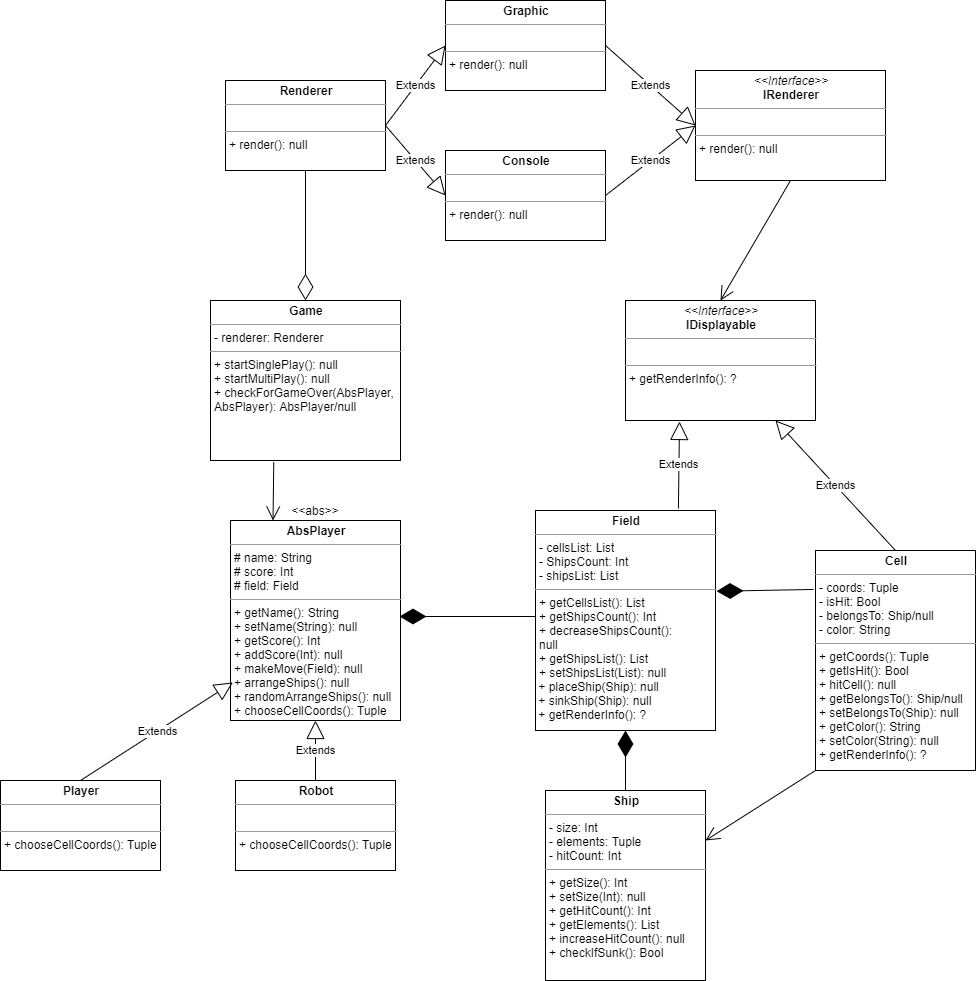

The diagram above was exported from draw.io. Its source (the exported page's mxGraphModel, read from the mxfile embedded in the PNG):
<mxGraphModel dx="1022" dy="1614" grid="1" gridSize="10" guides="1" tooltips="1" connect="1" arrows="1" fold="1" page="1" pageScale="1" pageWidth="850" pageHeight="1100" background="#ffffff" math="0" shadow="0">
  <root>
    <mxCell id="0" />
    <mxCell id="1" parent="0" />
    <mxCell id="f3GCQC4w1ikJoOcbjQZp-6" value="&lt;p style=&quot;margin: 0px ; margin-top: 4px ; text-align: center&quot;&gt;&lt;b&gt;Game&lt;/b&gt;&lt;/p&gt;&lt;hr size=&quot;1&quot;&gt;&lt;p style=&quot;margin: 0px ; margin-left: 4px&quot;&gt;- renderer: Renderer&lt;/p&gt;&lt;hr size=&quot;1&quot;&gt;&lt;p style=&quot;margin: 0px ; margin-left: 4px&quot;&gt;+ startSinglePlay(): null&lt;/p&gt;&lt;p style=&quot;margin: 0px ; margin-left: 4px&quot;&gt;+ startMultiPlay(): null&lt;/p&gt;&lt;p style=&quot;margin: 0px ; margin-left: 4px&quot;&gt;+ checkForGameOver(AbsPlayer,&amp;nbsp;&lt;/p&gt;&lt;p style=&quot;margin: 0px ; margin-left: 4px&quot;&gt;AbsPlayer): AbsPlayer/null&lt;/p&gt;&lt;p style=&quot;margin: 0px ; margin-left: 4px&quot;&gt;&lt;br&gt;&lt;/p&gt;&lt;p style=&quot;margin: 0px ; margin-left: 4px&quot;&gt;&lt;br&gt;&lt;/p&gt;" style="verticalAlign=top;align=left;overflow=fill;fontSize=12;fontFamily=Helvetica;html=1;" parent="1" vertex="1">
      <mxGeometry x="365" width="190" height="160" as="geometry" />
    </mxCell>
    <mxCell id="f3GCQC4w1ikJoOcbjQZp-8" value="&lt;p style=&quot;margin: 0px ; margin-top: 4px ; text-align: center&quot;&gt;&lt;b&gt;AbsPlayer&lt;/b&gt;&lt;/p&gt;&lt;hr size=&quot;1&quot;&gt;&lt;p style=&quot;margin: 0px ; margin-left: 4px&quot;&gt;# name: String&lt;/p&gt;&lt;p style=&quot;margin: 0px ; margin-left: 4px&quot;&gt;# score: Int&lt;/p&gt;&lt;p style=&quot;margin: 0px ; margin-left: 4px&quot;&gt;# field: Field&lt;/p&gt;&lt;hr size=&quot;1&quot;&gt;&lt;p style=&quot;margin: 0px ; margin-left: 4px&quot;&gt;+ getName(): String&lt;/p&gt;&lt;p style=&quot;margin: 0px ; margin-left: 4px&quot;&gt;+ setName(String): null&lt;/p&gt;&lt;p style=&quot;margin: 0px ; margin-left: 4px&quot;&gt;+ getScore(): Int&lt;/p&gt;&lt;p style=&quot;margin: 0px ; margin-left: 4px&quot;&gt;+ addScore(Int): null&lt;/p&gt;&lt;p style=&quot;margin: 0px ; margin-left: 4px&quot;&gt;+ makeMove(Field): null&lt;/p&gt;&lt;p style=&quot;margin: 0px ; margin-left: 4px&quot;&gt;+ arrangeShips(): null&lt;/p&gt;&lt;p style=&quot;margin: 0px ; margin-left: 4px&quot;&gt;+ randomArrangeShips(): null&lt;/p&gt;&lt;p style=&quot;margin: 0px ; margin-left: 4px&quot;&gt;+ chooseCellCoords(): Tuple&lt;/p&gt;" style="verticalAlign=top;align=left;overflow=fill;fontSize=12;fontFamily=Helvetica;html=1;" parent="1" vertex="1">
      <mxGeometry x="385" y="220" width="170" height="200" as="geometry" />
    </mxCell>
    <mxCell id="f3GCQC4w1ikJoOcbjQZp-12" value="&lt;p style=&quot;margin: 0px ; margin-top: 4px ; text-align: center&quot;&gt;&lt;b&gt;Player&lt;/b&gt;&lt;/p&gt;&lt;hr size=&quot;1&quot;&gt;&lt;p style=&quot;margin: 0px ; margin-left: 4px&quot;&gt;&lt;br&gt;&lt;/p&gt;&lt;hr size=&quot;1&quot;&gt;&lt;p style=&quot;margin: 0px ; margin-left: 4px&quot;&gt;+ chooseCellCoords(): Tuple&lt;/p&gt;" style="verticalAlign=top;align=left;overflow=fill;fontSize=12;fontFamily=Helvetica;html=1;" parent="1" vertex="1">
      <mxGeometry x="155" y="480" width="160" height="90" as="geometry" />
    </mxCell>
    <mxCell id="f3GCQC4w1ikJoOcbjQZp-13" value="&lt;p style=&quot;margin: 0px ; margin-top: 4px ; text-align: center&quot;&gt;&lt;b&gt;Robot&lt;/b&gt;&lt;/p&gt;&lt;hr size=&quot;1&quot;&gt;&lt;p style=&quot;margin: 0px ; margin-left: 4px&quot;&gt;&lt;br&gt;&lt;/p&gt;&lt;hr size=&quot;1&quot;&gt;&lt;p style=&quot;margin: 0px ; margin-left: 4px&quot;&gt;+ chooseCellCoords(): Tuple&lt;/p&gt;" style="verticalAlign=top;align=left;overflow=fill;fontSize=12;fontFamily=Helvetica;html=1;" parent="1" vertex="1">
      <mxGeometry x="390" y="480" width="160" height="90" as="geometry" />
    </mxCell>
    <mxCell id="f3GCQC4w1ikJoOcbjQZp-9" value="&amp;lt;&amp;lt;abs&amp;gt;&amp;gt;" style="text;html=1;strokeColor=none;fillColor=none;align=center;verticalAlign=middle;whiteSpace=wrap;rounded=0;" parent="1" vertex="1">
      <mxGeometry x="450" y="200" width="40" height="20" as="geometry" />
    </mxCell>
    <mxCell id="f3GCQC4w1ikJoOcbjQZp-19" value="" style="endArrow=open;endFill=1;endSize=12;html=1;entryX=0.25;entryY=0;entryDx=0;entryDy=0;exitX=0.333;exitY=1.011;exitDx=0;exitDy=0;exitPerimeter=0;" parent="1" source="f3GCQC4w1ikJoOcbjQZp-6" target="f3GCQC4w1ikJoOcbjQZp-8" edge="1">
      <mxGeometry width="160" relative="1" as="geometry">
        <mxPoint x="375" y="170" as="sourcePoint" />
        <mxPoint x="512.5" y="220" as="targetPoint" />
      </mxGeometry>
    </mxCell>
    <mxCell id="f3GCQC4w1ikJoOcbjQZp-20" value="&lt;p style=&quot;margin: 0px ; margin-top: 4px ; text-align: center&quot;&gt;&lt;b&gt;Field&lt;/b&gt;&lt;/p&gt;&lt;hr size=&quot;1&quot;&gt;&lt;p style=&quot;margin: 0px ; margin-left: 4px&quot;&gt;- cellsList: List&lt;/p&gt;&lt;p style=&quot;margin: 0px ; margin-left: 4px&quot;&gt;- ShipsCount: Int&lt;/p&gt;&lt;p style=&quot;margin: 0px ; margin-left: 4px&quot;&gt;- shipsList: List&lt;br&gt;&lt;/p&gt;&lt;hr size=&quot;1&quot;&gt;&lt;p style=&quot;margin: 0px ; margin-left: 4px&quot;&gt;+ getCellsList(): List&lt;/p&gt;&lt;p style=&quot;margin: 0px ; margin-left: 4px&quot;&gt;+ getShipsCount(): Int&lt;/p&gt;&lt;p style=&quot;margin: 0px ; margin-left: 4px&quot;&gt;+ decreaseShipsCount():&amp;nbsp;&lt;/p&gt;&lt;p style=&quot;margin: 0px ; margin-left: 4px&quot;&gt;null&lt;/p&gt;&lt;p style=&quot;margin: 0px ; margin-left: 4px&quot;&gt;+ getShipsList(): List&lt;/p&gt;&lt;p style=&quot;margin: 0px ; margin-left: 4px&quot;&gt;+ setShipsList(List): null&lt;/p&gt;&amp;nbsp;+ placeShip(Ship): null&lt;br&gt;&amp;nbsp;+ sinkShip(Ship): null&lt;br&gt;&amp;nbsp;+ getRenderInfo(): ?&lt;br&gt;&lt;p style=&quot;margin: 0px ; margin-left: 4px&quot;&gt;&amp;nbsp;&lt;/p&gt;&lt;p style=&quot;margin: 0px ; margin-left: 4px&quot;&gt;&lt;br&gt;&lt;/p&gt;&lt;p style=&quot;margin: 0px ; margin-left: 4px&quot;&gt;&lt;br&gt;&lt;/p&gt;" style="verticalAlign=top;align=left;overflow=fill;fontSize=12;fontFamily=Helvetica;html=1;" parent="1" vertex="1">
      <mxGeometry x="690" y="210" width="180" height="220" as="geometry" />
    </mxCell>
    <mxCell id="f3GCQC4w1ikJoOcbjQZp-22" value="" style="endArrow=diamondThin;endFill=1;endSize=24;html=1;exitX=0;exitY=0.5;exitDx=0;exitDy=0;" parent="1" edge="1">
      <mxGeometry width="160" relative="1" as="geometry">
        <mxPoint x="690" y="316" as="sourcePoint" />
        <mxPoint x="554" y="316" as="targetPoint" />
      </mxGeometry>
    </mxCell>
    <mxCell id="f3GCQC4w1ikJoOcbjQZp-23" value="&lt;p style=&quot;margin: 0px ; margin-top: 4px ; text-align: center&quot;&gt;&lt;b&gt;Cell&lt;/b&gt;&lt;/p&gt;&lt;hr size=&quot;1&quot;&gt;&lt;p style=&quot;margin: 0px ; margin-left: 4px&quot;&gt;- coords: Tuple&lt;/p&gt;&lt;p style=&quot;margin: 0px ; margin-left: 4px&quot;&gt;- isHit: Bool&lt;/p&gt;&lt;p style=&quot;margin: 0px ; margin-left: 4px&quot;&gt;- belongsTo: Ship/null&lt;/p&gt;&lt;p style=&quot;margin: 0px ; margin-left: 4px&quot;&gt;- color: String&lt;/p&gt;&lt;hr size=&quot;1&quot;&gt;&lt;p style=&quot;margin: 0px ; margin-left: 4px&quot;&gt;+ getCoords(): Tuple&lt;/p&gt;&lt;p style=&quot;margin: 0px ; margin-left: 4px&quot;&gt;+ getIsHit(): Bool&lt;/p&gt;&lt;p style=&quot;margin: 0px ; margin-left: 4px&quot;&gt;+ hitCell(): null&lt;/p&gt;&lt;p style=&quot;margin: 0px ; margin-left: 4px&quot;&gt;+ getBelongsTo(): Ship/null&lt;/p&gt;&lt;p style=&quot;margin: 0px ; margin-left: 4px&quot;&gt;+ setBelongsTo(Ship): null&lt;/p&gt;&lt;p style=&quot;margin: 0px ; margin-left: 4px&quot;&gt;+ getColor(): String&lt;/p&gt;&lt;p style=&quot;margin: 0px ; margin-left: 4px&quot;&gt;+ setColor(String): null&lt;/p&gt;&lt;p style=&quot;margin: 0px ; margin-left: 4px&quot;&gt;+ getRenderInfo(): ?&lt;/p&gt;" style="verticalAlign=top;align=left;overflow=fill;fontSize=12;fontFamily=Helvetica;html=1;" parent="1" vertex="1">
      <mxGeometry x="970" y="250" width="160" height="220" as="geometry" />
    </mxCell>
    <mxCell id="f3GCQC4w1ikJoOcbjQZp-25" value="Extends" style="endArrow=block;endSize=16;endFill=0;html=1;exitX=0.5;exitY=0;exitDx=0;exitDy=0;entryX=0.014;entryY=0.81;entryDx=0;entryDy=0;entryPerimeter=0;" parent="1" source="f3GCQC4w1ikJoOcbjQZp-12" target="f3GCQC4w1ikJoOcbjQZp-8" edge="1">
      <mxGeometry width="160" relative="1" as="geometry">
        <mxPoint x="160" y="640" as="sourcePoint" />
        <mxPoint x="320" y="640" as="targetPoint" />
      </mxGeometry>
    </mxCell>
    <mxCell id="f3GCQC4w1ikJoOcbjQZp-26" value="Extends" style="endArrow=block;endSize=16;endFill=0;html=1;exitX=0.5;exitY=0;exitDx=0;exitDy=0;entryX=0.5;entryY=1;entryDx=0;entryDy=0;" parent="1" source="f3GCQC4w1ikJoOcbjQZp-13" target="f3GCQC4w1ikJoOcbjQZp-8" edge="1">
      <mxGeometry width="160" relative="1" as="geometry">
        <mxPoint x="290" y="650" as="sourcePoint" />
        <mxPoint x="450" y="650" as="targetPoint" />
      </mxGeometry>
    </mxCell>
    <mxCell id="f3GCQC4w1ikJoOcbjQZp-28" value="" style="endArrow=diamondThin;endFill=1;endSize=24;html=1;exitX=-0.012;exitY=0.177;exitDx=0;exitDy=0;entryX=1.006;entryY=0.367;entryDx=0;entryDy=0;entryPerimeter=0;exitPerimeter=0;" parent="1" source="f3GCQC4w1ikJoOcbjQZp-23" target="f3GCQC4w1ikJoOcbjQZp-20" edge="1">
      <mxGeometry width="160" relative="1" as="geometry">
        <mxPoint x="760" y="440" as="sourcePoint" />
        <mxPoint x="920" y="440" as="targetPoint" />
      </mxGeometry>
    </mxCell>
    <mxCell id="f3GCQC4w1ikJoOcbjQZp-29" value="&lt;p style=&quot;margin: 0px ; margin-top: 4px ; text-align: center&quot;&gt;&lt;b&gt;Ship&lt;/b&gt;&lt;/p&gt;&lt;hr size=&quot;1&quot;&gt;&lt;p style=&quot;margin: 0px ; margin-left: 4px&quot;&gt;- size: Int&lt;/p&gt;&lt;p style=&quot;margin: 0px ; margin-left: 4px&quot;&gt;- elements: Tuple&lt;/p&gt;&lt;p style=&quot;margin: 0px ; margin-left: 4px&quot;&gt;- hitCount: Int&lt;/p&gt;&lt;hr size=&quot;1&quot;&gt;&lt;p style=&quot;margin: 0px ; margin-left: 4px&quot;&gt;+ getSize(): Int&lt;/p&gt;&lt;p style=&quot;margin: 0px ; margin-left: 4px&quot;&gt;+ setSize(Int): null&lt;/p&gt;&lt;p style=&quot;margin: 0px ; margin-left: 4px&quot;&gt;+ getHitCount(): Int&lt;/p&gt;&lt;p style=&quot;margin: 0px ; margin-left: 4px&quot;&gt;+ getElements(): List&lt;/p&gt;&lt;p style=&quot;margin: 0px ; margin-left: 4px&quot;&gt;+ increaseHitCount(): null&lt;/p&gt;&lt;p style=&quot;margin: 0px ; margin-left: 4px&quot;&gt;+ checkIfSunk(): Bool&lt;/p&gt;&lt;p style=&quot;margin: 0px ; margin-left: 4px&quot;&gt;&lt;br&gt;&lt;/p&gt;&lt;p style=&quot;margin: 0px ; margin-left: 4px&quot;&gt;&lt;br&gt;&lt;/p&gt;" style="verticalAlign=top;align=left;overflow=fill;fontSize=12;fontFamily=Helvetica;html=1;" parent="1" vertex="1">
      <mxGeometry x="700" y="490" width="160" height="190" as="geometry" />
    </mxCell>
    <mxCell id="f3GCQC4w1ikJoOcbjQZp-31" value="" style="endArrow=open;endFill=1;endSize=12;html=1;exitX=0;exitY=1;exitDx=0;exitDy=0;" parent="1" source="f3GCQC4w1ikJoOcbjQZp-23" edge="1">
      <mxGeometry width="160" relative="1" as="geometry">
        <mxPoint x="830" y="530" as="sourcePoint" />
        <mxPoint x="860" y="540" as="targetPoint" />
      </mxGeometry>
    </mxCell>
    <mxCell id="f3GCQC4w1ikJoOcbjQZp-32" value="" style="endArrow=diamondThin;endFill=1;endSize=24;html=1;exitX=0.5;exitY=0;exitDx=0;exitDy=0;entryX=0.5;entryY=1;entryDx=0;entryDy=0;" parent="1" source="f3GCQC4w1ikJoOcbjQZp-29" target="f3GCQC4w1ikJoOcbjQZp-20" edge="1">
      <mxGeometry width="160" relative="1" as="geometry">
        <mxPoint x="1000" y="300" as="sourcePoint" />
        <mxPoint x="1160" y="300" as="targetPoint" />
      </mxGeometry>
    </mxCell>
    <mxCell id="2USQmuJZEQNCQxNqzbMW-3" value="Extends" style="endArrow=block;endSize=16;endFill=0;html=1;exitX=0.794;exitY=-0.009;exitDx=0;exitDy=0;exitPerimeter=0;entryX=0.15;entryY=1.011;entryDx=0;entryDy=0;entryPerimeter=0;" parent="1" source="f3GCQC4w1ikJoOcbjQZp-20" edge="1">
      <mxGeometry width="160" relative="1" as="geometry">
        <mxPoint x="830" y="170" as="sourcePoint" />
        <mxPoint x="834" y="120.99000000000001" as="targetPoint" />
      </mxGeometry>
    </mxCell>
    <mxCell id="2USQmuJZEQNCQxNqzbMW-4" value="Extends" style="endArrow=block;endSize=16;endFill=0;html=1;entryX=0.75;entryY=1;entryDx=0;entryDy=0;exitX=0.5;exitY=0;exitDx=0;exitDy=0;" parent="1" source="f3GCQC4w1ikJoOcbjQZp-23" edge="1">
      <mxGeometry width="160" relative="1" as="geometry">
        <mxPoint x="1040" y="247" as="sourcePoint" />
        <mxPoint x="930" y="120" as="targetPoint" />
      </mxGeometry>
    </mxCell>
    <mxCell id="YhckOSwrFIomx_-VQ-Q4-2" value="&lt;p style=&quot;margin: 0px ; margin-top: 4px ; text-align: center&quot;&gt;&lt;i&gt;&amp;lt;&amp;lt;Interface&amp;gt;&amp;gt;&lt;/i&gt;&lt;br&gt;&lt;b&gt;IDisplayable&lt;/b&gt;&lt;/p&gt;&lt;hr size=&quot;1&quot;&gt;&lt;p style=&quot;margin: 0px ; margin-left: 4px&quot;&gt;&lt;br&gt;&lt;/p&gt;&lt;hr size=&quot;1&quot;&gt;&lt;p style=&quot;margin: 0px ; margin-left: 4px&quot;&gt;+ getRenderInfo(): ?&lt;br&gt;&lt;/p&gt;" style="verticalAlign=top;align=left;overflow=fill;fontSize=12;fontFamily=Helvetica;html=1;" vertex="1" parent="1">
      <mxGeometry x="780" width="190" height="120" as="geometry" />
    </mxCell>
    <mxCell id="YhckOSwrFIomx_-VQ-Q4-3" value="&lt;p style=&quot;margin: 0px ; margin-top: 4px ; text-align: center&quot;&gt;&lt;i&gt;&amp;lt;&amp;lt;Interface&amp;gt;&amp;gt;&lt;/i&gt;&lt;br&gt;&lt;b&gt;IRenderer&lt;/b&gt;&lt;/p&gt;&lt;hr size=&quot;1&quot;&gt;&lt;p style=&quot;margin: 0px ; margin-left: 4px&quot;&gt;&lt;br&gt;&lt;/p&gt;&lt;hr size=&quot;1&quot;&gt;&lt;p style=&quot;margin: 0px ; margin-left: 4px&quot;&gt;+ render(): null&lt;/p&gt;" style="verticalAlign=top;align=left;overflow=fill;fontSize=12;fontFamily=Helvetica;html=1;" vertex="1" parent="1">
      <mxGeometry x="850" y="-230" width="190" height="110" as="geometry" />
    </mxCell>
    <mxCell id="YhckOSwrFIomx_-VQ-Q4-4" value="" style="endArrow=open;endFill=1;endSize=12;html=1;exitX=0.5;exitY=1;exitDx=0;exitDy=0;entryX=0.5;entryY=0;entryDx=0;entryDy=0;" edge="1" parent="1" source="YhckOSwrFIomx_-VQ-Q4-3" target="YhckOSwrFIomx_-VQ-Q4-2">
      <mxGeometry width="160" relative="1" as="geometry">
        <mxPoint x="880" y="-100" as="sourcePoint" />
        <mxPoint x="1000" y="-90" as="targetPoint" />
      </mxGeometry>
    </mxCell>
    <mxCell id="YhckOSwrFIomx_-VQ-Q4-5" value="&lt;p style=&quot;margin: 0px ; margin-top: 4px ; text-align: center&quot;&gt;&lt;b&gt;Console&lt;/b&gt;&lt;/p&gt;&lt;hr size=&quot;1&quot;&gt;&lt;p style=&quot;margin: 0px ; margin-left: 4px&quot;&gt;&lt;br&gt;&lt;/p&gt;&lt;hr size=&quot;1&quot;&gt;&lt;p style=&quot;margin: 0px ; margin-left: 4px&quot;&gt;+ render(): null&lt;br&gt;&lt;/p&gt;" style="verticalAlign=top;align=left;overflow=fill;fontSize=12;fontFamily=Helvetica;html=1;" vertex="1" parent="1">
      <mxGeometry x="600" y="-150" width="160" height="90" as="geometry" />
    </mxCell>
    <mxCell id="YhckOSwrFIomx_-VQ-Q4-6" value="&lt;p style=&quot;margin: 0px ; margin-top: 4px ; text-align: center&quot;&gt;&lt;b&gt;Graphic&lt;/b&gt;&lt;/p&gt;&lt;hr size=&quot;1&quot;&gt;&lt;p style=&quot;margin: 0px ; margin-left: 4px&quot;&gt;&lt;br&gt;&lt;/p&gt;&lt;hr size=&quot;1&quot;&gt;&lt;p style=&quot;margin: 0px ; margin-left: 4px&quot;&gt;+ render(): null&lt;br&gt;&lt;/p&gt;" style="verticalAlign=top;align=left;overflow=fill;fontSize=12;fontFamily=Helvetica;html=1;" vertex="1" parent="1">
      <mxGeometry x="600" y="-300" width="160" height="90" as="geometry" />
    </mxCell>
    <mxCell id="YhckOSwrFIomx_-VQ-Q4-7" value="Extends" style="endArrow=block;endSize=16;endFill=0;html=1;exitX=1;exitY=0.5;exitDx=0;exitDy=0;entryX=0;entryY=0.5;entryDx=0;entryDy=0;" edge="1" parent="1" source="YhckOSwrFIomx_-VQ-Q4-6" target="YhckOSwrFIomx_-VQ-Q4-3">
      <mxGeometry width="160" relative="1" as="geometry">
        <mxPoint x="820" y="-280" as="sourcePoint" />
        <mxPoint x="980" y="-280" as="targetPoint" />
      </mxGeometry>
    </mxCell>
    <mxCell id="YhckOSwrFIomx_-VQ-Q4-8" value="Extends" style="endArrow=block;endSize=16;endFill=0;html=1;exitX=1;exitY=0.5;exitDx=0;exitDy=0;entryX=0;entryY=0.5;entryDx=0;entryDy=0;" edge="1" parent="1" source="YhckOSwrFIomx_-VQ-Q4-5" target="YhckOSwrFIomx_-VQ-Q4-3">
      <mxGeometry width="160" relative="1" as="geometry">
        <mxPoint x="430" y="-180" as="sourcePoint" />
        <mxPoint x="590" y="-180" as="targetPoint" />
      </mxGeometry>
    </mxCell>
    <mxCell id="YhckOSwrFIomx_-VQ-Q4-10" value="&lt;p style=&quot;margin: 0px ; margin-top: 4px ; text-align: center&quot;&gt;&lt;b&gt;Renderer&lt;/b&gt;&lt;/p&gt;&lt;hr size=&quot;1&quot;&gt;&lt;p style=&quot;margin: 0px ; margin-left: 4px&quot;&gt;&lt;br&gt;&lt;/p&gt;&lt;hr size=&quot;1&quot;&gt;&lt;p style=&quot;margin: 0px ; margin-left: 4px&quot;&gt;+ render(): null&lt;/p&gt;" style="verticalAlign=top;align=left;overflow=fill;fontSize=12;fontFamily=Helvetica;html=1;" vertex="1" parent="1">
      <mxGeometry x="380" y="-220" width="160" height="90" as="geometry" />
    </mxCell>
    <mxCell id="YhckOSwrFIomx_-VQ-Q4-11" value="Extends" style="endArrow=block;endSize=16;endFill=0;html=1;exitX=1;exitY=0.5;exitDx=0;exitDy=0;entryX=0;entryY=0.5;entryDx=0;entryDy=0;" edge="1" parent="1" source="YhckOSwrFIomx_-VQ-Q4-10" target="YhckOSwrFIomx_-VQ-Q4-6">
      <mxGeometry width="160" relative="1" as="geometry">
        <mxPoint x="510" y="-340" as="sourcePoint" />
        <mxPoint x="550" y="-270" as="targetPoint" />
      </mxGeometry>
    </mxCell>
    <mxCell id="YhckOSwrFIomx_-VQ-Q4-12" value="Extends" style="endArrow=block;endSize=16;endFill=0;html=1;exitX=1;exitY=0.5;exitDx=0;exitDy=0;entryX=0;entryY=0.5;entryDx=0;entryDy=0;" edge="1" parent="1" source="YhckOSwrFIomx_-VQ-Q4-10" target="YhckOSwrFIomx_-VQ-Q4-5">
      <mxGeometry width="160" relative="1" as="geometry">
        <mxPoint x="380" y="-70" as="sourcePoint" />
        <mxPoint x="540" y="-70" as="targetPoint" />
      </mxGeometry>
    </mxCell>
    <mxCell id="YhckOSwrFIomx_-VQ-Q4-13" value="" style="endArrow=diamondThin;endFill=0;endSize=24;html=1;exitX=0.5;exitY=1;exitDx=0;exitDy=0;entryX=0.5;entryY=0;entryDx=0;entryDy=0;" edge="1" parent="1" source="YhckOSwrFIomx_-VQ-Q4-10" target="f3GCQC4w1ikJoOcbjQZp-6">
      <mxGeometry width="160" relative="1" as="geometry">
        <mxPoint x="350" y="-80" as="sourcePoint" />
        <mxPoint x="510" y="-80" as="targetPoint" />
      </mxGeometry>
    </mxCell>
  </root>
</mxGraphModel>